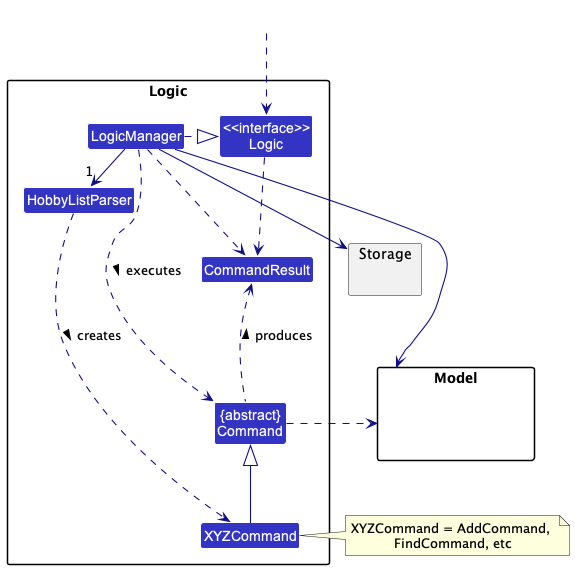

The diagram above was rendered by PlantUML. Its source (embedded in the PNG):
@startuml
!include style.puml
skinparam arrowThickness 1.1
skinparam arrowColor LOGIC_COLOR_T4
skinparam classBackgroundColor LOGIC_COLOR

package Logic {

Class HobbyListParser
Class XYZCommand
Class CommandResult
Class "{abstract}\nCommand" as Command


Class "<<interface>>\nLogic" as Logic
Class LogicManager
}

package Model{
Class HiddenModel #FFFFFF
}

package Storage{
}

Class HiddenOutside #FFFFFF
HiddenOutside ..> Logic

LogicManager .right.|> Logic
LogicManager -right->"1" HobbyListParser
HobbyListParser ..> XYZCommand : creates >

XYZCommand -up-|> Command
LogicManager .left.> Command : executes >

LogicManager --> Model
LogicManager --> Storage
Storage --[hidden] Model
Command .[hidden]up.> Storage
Command .right.> Model
note right of XYZCommand: XYZCommand = AddCommand, \nFindCommand, etc

Logic ..> CommandResult
LogicManager .down.> CommandResult
Command .up.> CommandResult : produces >
@enduml